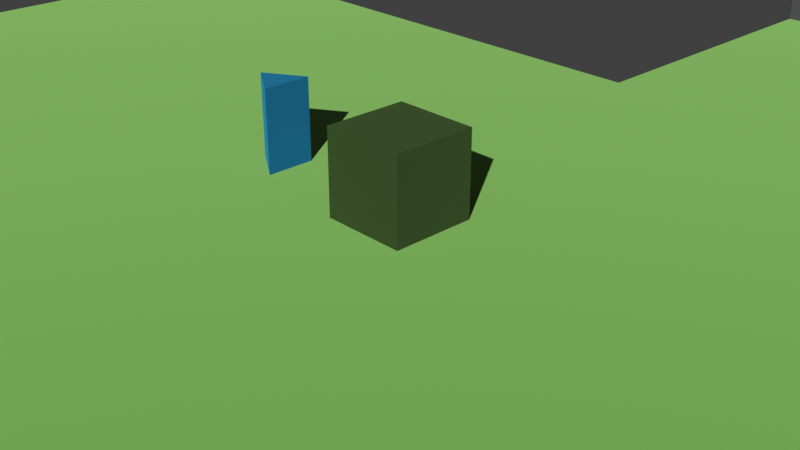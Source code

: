 # Source: Level.blend  (saved by Blender 5.1.30; exported with 4.5.12 LTS)
import bpy
from mathutils import Matrix  # noqa: F401  (used for matrix-valued properties, if any)

bpy.ops.wm.read_factory_settings(use_empty=True)
scene = bpy.context.scene
scene.name = 'Scene'

# ---- collections
col_collection = bpy.data.collections.new('Collection'); scene.collection.children.link(col_collection)
col_tiles = bpy.data.collections.new('Tiles'); scene.collection.children.link(col_tiles)
col_testing = bpy.data.collections.new('Testing'); scene.collection.children.link(col_testing)

# ---- materials (node trees are filled in below, after node groups)
mat_material_001 = bpy.data.materials.new('Material.001')
mat_material_002 = bpy.data.materials.new('Material.002')
mat_material_003 = bpy.data.materials.new('Material.003')
mat_material_004 = bpy.data.materials.new('Material.004')

# ---- material node trees
mat_material_001.use_nodes = True; mat_material_001.node_tree.nodes.clear()
_N = mat_material_001.node_tree.nodes; _L = mat_material_001.node_tree.links
n0 = _N.new('ShaderNodeBsdfPrincipled'); n0.name = 'Principled BSDF'; n0.location = (-200, 100)
n0.inputs[0].default_value = (0.2789, 0.5149, 0.1529, 1.0)
n0.inputs[1].default_value = 1.0
n0.inputs[2].default_value = 1.0
n1 = _N.new('ShaderNodeOutputMaterial'); n1.name = 'Material Output'; n1.location = (200, 100)
_L.new(n0.outputs[0], n1.inputs[0])
n1.is_active_output = True
mat_material_002.use_nodes = True; mat_material_002.node_tree.nodes.clear()
_N = mat_material_002.node_tree.nodes; _L = mat_material_002.node_tree.links
n0 = _N.new('ShaderNodeBsdfPrincipled'); n0.name = 'Principled BSDF'; n0.location = (-200, 100)
n0.inputs[0].default_value = (0.05951, 0.107, 0.03434, 1.0)
n0.inputs[1].default_value = 1.0
n0.inputs[2].default_value = 1.0
n1 = _N.new('ShaderNodeOutputMaterial'); n1.name = 'Material Output'; n1.location = (200, 100)
_L.new(n0.outputs[0], n1.inputs[0])
n1.is_active_output = True
mat_material_003.use_nodes = True; mat_material_003.node_tree.nodes.clear()
_N = mat_material_003.node_tree.nodes; _L = mat_material_003.node_tree.links
n0 = _N.new('ShaderNodeBsdfPrincipled'); n0.name = 'Principled BSDF'; n0.location = (-200, 100)
n0.inputs[0].default_value = (0.02029, 0.2051, 0.3564, 1.0)
n0.inputs[1].default_value = 1.0
n0.inputs[2].default_value = 1.0
n1 = _N.new('ShaderNodeOutputMaterial'); n1.name = 'Material Output'; n1.location = (200, 100)
_L.new(n0.outputs[0], n1.inputs[0])
n1.is_active_output = True
mat_material_004.use_nodes = True; mat_material_004.node_tree.nodes.clear()
_N = mat_material_004.node_tree.nodes; _L = mat_material_004.node_tree.links
n0 = _N.new('ShaderNodeBsdfPrincipled'); n0.name = 'Principled BSDF'; n0.location = (-200, 100)
n0.inputs[0].default_value = (0.1329, 0.1329, 0.1329, 1.0)
n0.inputs[1].default_value = 1.0
n0.inputs[2].default_value = 1.0
n1 = _N.new('ShaderNodeOutputMaterial'); n1.name = 'Material Output'; n1.location = (200, 100)
_L.new(n0.outputs[0], n1.inputs[0])
n1.is_active_output = True

# ---- world
world_world = bpy.data.worlds.new('World'); scene.world = world_world
world_world.use_nodes = True; world_world.node_tree.nodes.clear()
_N = world_world.node_tree.nodes; _L = world_world.node_tree.links
n0 = _N.new('ShaderNodeOutputWorld'); n0.name = 'World Output'; n0.location = (200, 100)
n1 = _N.new('ShaderNodeBackground'); n1.name = 'Background'; n1.location = (-200, 100)
n1.inputs[0].default_value = (0.05088, 0.05088, 0.05088, 1.0)
_L.new(n1.outputs[0], n0.inputs[0])
n0.is_active_output = True
world_world.color = (0.05088, 0.05088, 0.05088)
world_world.sun_shadow_jitter_overblur = 0.0

# ---- cameras
cam_camera = bpy.data.cameras.new('Camera')
cam_camera.clip_end = 100.0
cam_camera.ortho_scale = 7.314

# ---- lights
light_sun = bpy.data.lights.new('Sun', 'SUN')
light_sun.energy = 6.0

# ---- meshes
me_plane = bpy.data.meshes.new('Plane')
me_plane.from_pydata([(-10.0, -10.0, 0.0), (10.0, -10.0, 0.0), (-10.0, 5.0, 0.0), (10.0, 5.0, 0.0)], [], [(0, 1, 3, 2)])
_uv = me_plane.uv_layers.new(name='UVMap')
_uv.uv.foreach_set('vector', [0.0, 0.0, 1.0, 0.0, 1.0, 1.0, 0.0, 1.0])
me_plane.materials.append(mat_material_001)
me_plane.update()
me_cube_001 = bpy.data.meshes.new('Cube.001')
me_cube_001.from_pydata([(-0.5, -0.5, -1.0), (-0.5, -0.5, 0.0), (-0.5, 0.5, -1.0), (-0.5, 0.5, 0.0), (0.5, -0.5, -1.0), (0.5, -0.5, 0.0), (0.5, 0.5, -1.0), (0.5, 0.5, 0.0)], [], [(0, 1, 3, 2), (2, 3, 7, 6), (6, 7, 5, 4), (4, 5, 1, 0), (2, 6, 4, 0), (7, 3, 1, 5)])
_uv = me_cube_001.uv_layers.new(name='UVMap')
_uv.uv.foreach_set('vector', [0.375, 0.0, 0.625, 0.0, 0.625, 0.25, 0.375, 0.25, 0.375, 0.25, 0.625, 0.25, 0.625, 0.5, 0.375, 0.5, 0.375, 0.5, 0.625, 0.5, 0.625, 0.75, 0.375, 0.75, 0.375, 0.75, 0.625, 0.75, 0.625, 1.0, 0.375, 1.0, 0.125, 0.5, 0.375, 0.5, 0.375, 0.75, 0.125, 0.75, 0.625, 0.5, 0.875, 0.5, 0.875, 0.75, 0.625, 0.75])
me_cube_001.materials.append(mat_material_002)
me_cube_001.update()
me_cube_002 = bpy.data.meshes.new('Cube.002')
me_cube_002.from_pydata([(-0.2386, 0.0, -1.0), (-0.2386, 0.0, 0.0), (0.2302, -0.295, -1.0), (0.2302, -0.295, 0.0), (0.2302, 0.295, -1.0), (0.2302, 0.295, 0.0)], [], [(0, 1, 5, 4), (4, 5, 3, 2), (2, 3, 1, 0), (0, 4, 2), (5, 1, 3)])
_uv = me_cube_002.uv_layers.new(name='UVMap')
_uv.uv.foreach_set('vector', [0.375, 0.25, 0.625, 0.25, 0.625, 0.5, 0.375, 0.5, 0.375, 0.5, 0.625, 0.5, 0.625, 0.75, 0.375, 0.75, 0.375, 0.75, 0.625, 0.75, 0.625, 1.0, 0.375, 1.0, 0.125, 0.5, 0.375, 0.5, 0.375, 0.75, 0.625, 0.5, 0.875, 0.75, 0.625, 0.75])
me_cube_002.materials.append(mat_material_003)
me_cube_002.update()
me_cube_003 = bpy.data.meshes.new('Cube.003')
me_cube_003.from_pydata([(-1.0, -0.5, 0.0), (-1.0, -0.5, 1.0), (-1.0, 0.5, 0.0), (-1.0, 0.5, 1.0), (1.0, -0.5, 0.0), (1.0, -0.5, 1.0), (1.0, 0.5, 0.0), (1.0, 0.5, 1.0), (-1.0, 0.5, 0.0), (1.0, 0.5, 0.0), (-1.0, 1.0, 0.0), (1.0, 1.0, 0.0), (-1.0, -1.0, 0.0), (1.0, -1.0, 0.0)], [], [(2, 3, 7, 6), (4, 5, 1, 0), (7, 3, 1, 5), (8, 9, 11, 10), (0, 4, 13, 12)])
me_cube_003.polygons.foreach_set('material_index', [0, 0, 0, 1, 1])
_uv = me_cube_003.uv_layers.new(name='UVMap')
_uv.uv.foreach_set('vector', [0.375, 0.25, 0.625, 0.25, 0.625, 0.5, 0.375, 0.5, 0.375, 0.75, 0.625, 0.75, 0.625, 1.0, 0.375, 1.0, 0.625, 0.5, 0.875, 0.5, 0.875, 0.75, 0.625, 0.75, 0.0, 0.0, 1.0, 0.0, 1.0, 1.0, 0.0, 1.0, 0.375, 1.0, 0.375, 0.75, 0.375, 0.75, 0.375, 1.0])
me_cube_003.materials.append(mat_material_004)
me_cube_003.materials.append(mat_material_001)
me_cube_003.update()
me_cube_004 = bpy.data.meshes.new('Cube.004')
me_cube_004.from_pydata([(0.5, 0.5, 1.0), (-0.5, 0.5, 1.0), (0.5, -0.5, 0.0), (-0.5, -0.5, 0.0), (-0.5, -0.5, 1.0), (0.5, -0.5, 1.0), (-1.0, 0.5, 1.0), (-1.0, 0.5, 0.0), (-1.0, -0.5, 1.0), (-1.0, -0.5, 0.0), (0.5, 0.5, 0.0), (-0.5, 0.5, 0.0), (0.5, -1.0, 1.0), (-0.5, -1.0, 1.0), (-0.5, -1.0, 0.0), (0.5, -1.0, 0.0), (-1.0, -1.0, 0.0), (1.0, -0.5, 0.0), (1.0, -1.0, 0.0), (1.0, -0.5, 0.0), (1.0, 0.5, 0.0), (-1.0, 1.0, 0.0), (0.5, 1.0, 0.0), (-0.5, 1.0, 0.0), (1.0, 1.0, 0.0)], [], [(3, 4, 8, 9), (1, 6, 8, 4), (0, 1, 4, 5), (5, 2, 10, 0), (7, 6, 1, 11), (11, 1, 0, 10), (11, 1, 4, 3), (2, 5, 12, 15), (5, 4, 13, 12), (4, 3, 14, 13), (16, 9, 3, 14), (2, 15, 18, 17), (2, 10, 20, 19), (20, 10, 22, 24), (11, 10, 22, 23), (7, 11, 23, 21)])
me_cube_004.polygons.foreach_set('material_index', [0, 0, 0, 0, 0, 0, 0, 0, 0, 0, 1, 1, 1, 1, 1, 1])
_uv = me_cube_004.uv_layers.new(name='UVMap')
_uv.uv.foreach_set('vector', [0.125, 0.6667, 0.375, 0.6667, 0.375, 0.75, 0.125, 0.75, 0.7917, 0.5, 0.875, 0.5, 0.875, 0.75, 0.7917, 0.75, 0.7083, 0.5, 0.7917, 0.5, 0.7917, 0.75, 0.7083, 0.75, 0.375, 0.5833, 0.125, 0.5833, 0.5417, 0.25, 0.625, 0.1667, 0.375, 0.0, 0.625, 0.0, 0.625, 0.08333, 0.375, 0.08333, 0.375, 0.08333, 0.625, 0.08333, 0.625, 0.1667, 0.375, 0.1667, 0.0, 0.0, 0.0, 0.0, 0.0, 0.0, 0.0, 0.0, 0.125, 0.5833, 0.375, 0.5833, 0.375, 0.5833, 0.125, 0.5833, 0.7083, 0.75, 0.7917, 0.75, 0.7917, 0.75, 0.7083, 0.75, 0.375, 0.6667, 0.125, 0.6667, 0.125, 0.6667, 0.375, 0.6667, 0.0, 0.0, 0.0, 0.0, 0.0, 0.0, 0.0, 0.0, 0.5417, 0.5, 0.5417, 0.5, 0.5417, 0.5, 0.5417, 0.5, 0.125, 0.5833, 0.5417, 0.25, 0.5417, 0.25, 0.125, 0.5833, 0.5417, 0.25, 0.5417, 0.25, 0.5417, 0.25, 0.5417, 0.25, 0.4583, 0.25, 0.5417, 0.25, 0.5417, 0.25, 0.4583, 0.25, 0.375, 0.25, 0.4583, 0.25, 0.4583, 0.25, 0.375, 0.25])
me_cube_004.materials.append(mat_material_004)
me_cube_004.materials.append(mat_material_001)
me_cube_004.update()
me_cube_005 = bpy.data.meshes.new('Cube.005')
me_cube_005.from_pydata([(-1.0, -1.0, 0.0), (1.0, -1.0, 0.0), (-1.0, 1.0, 0.0), (1.0, 1.0, 0.0)], [], [(0, 2, 3, 1)])
me_cube_005.polygons.foreach_set('material_index', [1])
_uv = me_cube_005.uv_layers.new(name='UVMap')
_uv.uv.foreach_set('vector', [0.0, 0.0, 0.0, 0.0, 0.0, 0.0, 0.0, 0.0])
me_cube_005.materials.append(mat_material_004)
me_cube_005.materials.append(mat_material_001)
me_cube_005.update()

# ---- objects
ob_sun = bpy.data.objects.new('Sun', light_sun)
ob_camera = bpy.data.objects.new('Camera', cam_camera)
ob_plane = bpy.data.objects.new('Plane', me_plane)
ob_cube = bpy.data.objects.new('Cube', me_cube_001)
ob_player = bpy.data.objects.new('Player', me_cube_002)
ob_wallstraight = bpy.data.objects.new('WallStraight', me_cube_003)
ob_corner = bpy.data.objects.new('Corner', me_cube_004)
ob_floor = bpy.data.objects.new('Floor', me_cube_005)
ob_wallstraight_001 = bpy.data.objects.new('WallStraight.001', me_cube_003)
ob_wallstraight_002 = bpy.data.objects.new('WallStraight.002', me_cube_003)
ob_wallstraight_003 = bpy.data.objects.new('WallStraight.003', me_cube_003)
ob_wallstraight_004 = bpy.data.objects.new('WallStraight.004', me_cube_003)
ob_wallstraight_005 = bpy.data.objects.new('WallStraight.005', me_cube_003)
ob_wallstraight_008 = bpy.data.objects.new('WallStraight.008', me_cube_003)
ob_wallstraight_009 = bpy.data.objects.new('WallStraight.009', me_cube_003)
ob_wallstraight_007 = bpy.data.objects.new('WallStraight.007', me_cube_004)
ob_floor_001 = bpy.data.objects.new('Floor.001', me_cube_005)
ob_floor_002 = bpy.data.objects.new('Floor.002', me_cube_005)
ob_floor_003 = bpy.data.objects.new('Floor.003', me_cube_005)
ob_floor_004 = bpy.data.objects.new('Floor.004', me_cube_005)
ob_floor_005 = bpy.data.objects.new('Floor.005', me_cube_005)
ob_floor_006 = bpy.data.objects.new('Floor.006', me_cube_005)
ob_floor_007 = bpy.data.objects.new('Floor.007', me_cube_005)
ob_floor_008 = bpy.data.objects.new('Floor.008', me_cube_005)
ob_floor_009 = bpy.data.objects.new('Floor.009', me_cube_005)
ob_floor_010 = bpy.data.objects.new('Floor.010', me_cube_005)

# ---- transforms, parenting, visibility, modifiers, constraints
ob_sun.location = (0.0, 20.0, 0.0)
ob_sun.rotation_euler = (-0.3715, -0.9661, 2.598)
ob_camera.location = (7.359, 13.07, 4.958)
ob_camera.rotation_euler = (1.109, 0.0, 0.8149)
ob_camera.lock_rotations_4d = False
ob_camera.empty_display_type = 'ARROWS'
ob_camera.color = (0.0, 0.0, 0.0, 0.0)
ob_camera.display_type = 'WIRE'
ob_camera.lineart.crease_threshold = 0.0
ob_plane.location = (0.0, 20.0, 0.0)
ob_cube.location = (0.0, 20.0, 1.0)
ob_player.location = (-2.0, 20.0, 1.0)
ob_wallstraight.location = (1.0, -1.0, 0.0)
ob_corner.location = (4.0, -1.0, 0.0)
ob_floor.location = (7.0, -1.0, 0.0)
ob_wallstraight_001.location = (0.0, 30.0, 0.0)
ob_wallstraight_002.location = (2.0, 30.0, 0.0)
ob_wallstraight_003.location = (4.0, 30.0, 0.0)
ob_wallstraight_004.location = (6.0, 30.0, 0.0)
ob_wallstraight_005.location = (8.0, 30.0, 0.0)
ob_wallstraight_008.location = (10.0, 28.0, 0.0)
ob_wallstraight_008.rotation_euler = (0.0, -0.0, -1.571)
ob_wallstraight_009.location = (10.0, 26.0, 0.0)
ob_wallstraight_009.rotation_euler = (0.0, -0.0, -1.571)
ob_wallstraight_007.location = (10.0, 30.0, 0.0)
ob_floor_001.location = (0.0, 28.0, 0.0)
ob_floor_002.location = (2.0, 28.0, 0.0)
ob_floor_003.location = (4.0, 28.0, 0.0)
ob_floor_004.location = (6.0, 28.0, 0.0)
ob_floor_005.location = (8.0, 28.0, 0.0)
ob_floor_006.location = (8.0, 26.0, 0.0)
ob_floor_007.location = (6.0, 26.0, 0.0)
ob_floor_008.location = (4.0, 26.0, 0.0)
ob_floor_009.location = (2.0, 26.0, 0.0)
ob_floor_010.location = (0.0, 26.0, 0.0)

# ---- collection membership
scene.collection.objects.link(ob_sun)
col_collection.objects.link(ob_camera)
col_collection.objects.link(ob_plane)
col_collection.objects.link(ob_cube)
col_collection.objects.link(ob_player)
col_tiles.objects.link(ob_wallstraight)
col_tiles.objects.link(ob_corner)
col_tiles.objects.link(ob_floor)
col_testing.objects.link(ob_wallstraight_001)
col_testing.objects.link(ob_wallstraight_002)
col_testing.objects.link(ob_wallstraight_003)
col_testing.objects.link(ob_wallstraight_004)
col_testing.objects.link(ob_wallstraight_005)
col_testing.objects.link(ob_wallstraight_008)
col_testing.objects.link(ob_wallstraight_009)
col_testing.objects.link(ob_wallstraight_007)
col_testing.objects.link(ob_floor_001)
col_testing.objects.link(ob_floor_002)
col_testing.objects.link(ob_floor_003)
col_testing.objects.link(ob_floor_004)
col_testing.objects.link(ob_floor_005)
col_testing.objects.link(ob_floor_006)
col_testing.objects.link(ob_floor_007)
col_testing.objects.link(ob_floor_008)
col_testing.objects.link(ob_floor_009)
col_testing.objects.link(ob_floor_010)

# ---- scene / render settings (as saved in the file)
scene.camera = ob_camera
scene.frame_start = 1; scene.frame_end = 250; scene.frame_set(1)
scene.render.engine = 'BLENDER_EEVEE_NEXT'
scene.render.bake_bias = 0.0
scene.render.bake_samples = 0
scene.cycles.sampling_pattern = 'TABULATED_SOBOL'
scene.eevee.use_volume_custom_range = False
scene.view_settings.view_transform = 'Standard'
bpy.context.view_layer.update()
